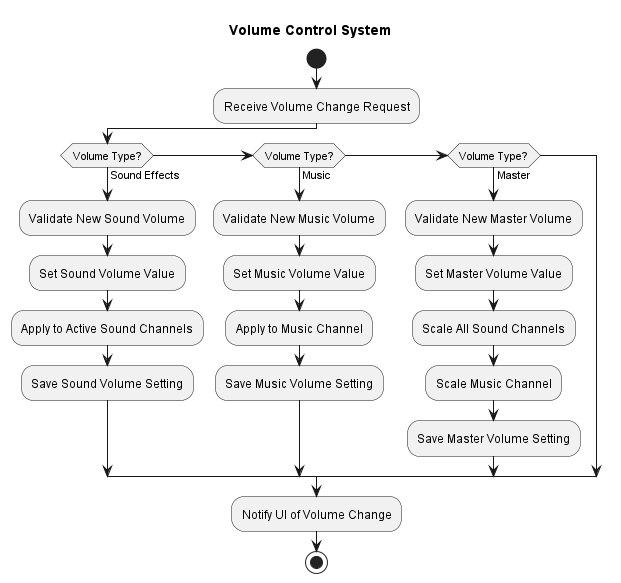

The diagram above was rendered by PlantUML. Its source (embedded in the PNG):
@startuml

title Volume Control System

start

:Receive Volume Change Request;

if (Volume Type?) then (Sound Effects)
  :Validate New Sound Volume;
  :Set Sound Volume Value;
  :Apply to Active Sound Channels;
  :Save Sound Volume Setting;
else if (Volume Type?) then (Music)
  :Validate New Music Volume;
  :Set Music Volume Value;
  :Apply to Music Channel;
  :Save Music Volume Setting;
else if (Volume Type?) then (Master)
  :Validate New Master Volume;
  :Set Master Volume Value;
  :Scale All Sound Channels;
  :Scale Music Channel;
  :Save Master Volume Setting;
endif

:Notify UI of Volume Change;

stop

@enduml